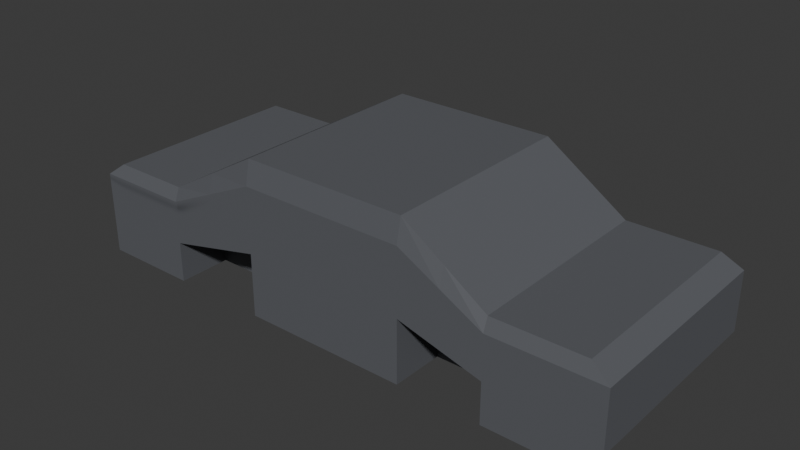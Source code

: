 # Source: car1.blend  (saved by Blender 4.5.90; exported with 4.5.12 LTS)
import bpy
from mathutils import Matrix  # noqa: F401  (used for matrix-valued properties, if any)

bpy.ops.wm.read_factory_settings(use_empty=True)
scene = bpy.context.scene
scene.name = 'Scene'

# ---- collections
col_collection = bpy.data.collections.new('Collection'); scene.collection.children.link(col_collection)

# ---- images (referenced by path relative to the original .blend; pixels are not part of the script)
import os
ASSET_DIR = os.environ.get("B2B_ASSET_DIR", "")  # directory of the original .blend (textures are referenced by path, not embedded)
HERE = os.path.dirname(os.path.abspath(__file__))  # packed textures are extracted next to this script under _unpacked/

def load_image(name, relpath, width, height, colorspace="sRGB"):
    """Load a texture the original file referenced (path relative to the .blend, or extracted next to this script)."""
    p = next((c for c in (os.path.join(HERE, relpath), os.path.join(ASSET_DIR, relpath)) if relpath and os.path.exists(c)), "")
    if p:
        img = bpy.data.images.load(p, check_existing=True)
        img.name = name
    else:  # same state as the original file: an image datablock whose file is absent (Cycles renders it pink)
        img = bpy.data.images.new(name, width, height)
        img.source = "FILE"
        img.filepath = "//" + (relpath or name)
    img.colorspace_settings.name = colorspace
    return img
img_material_base_color = load_image('Material Base Color', '_unpacked/Material_Base_Color.e7006509.png', 256, 256, 'sRGB')

# ---- materials (node trees are filled in below, after node groups)
mat_material = bpy.data.materials.new('Material')
mat_material.alpha_threshold = 0.0
mat_material.roughness = 0.5
mat_material.line_color = (0.0, 0.0, 0.0, 1.0)

# ---- material node trees
mat_material.use_nodes = True; mat_material.node_tree.nodes.clear()
_N = mat_material.node_tree.nodes; _L = mat_material.node_tree.links
n0 = _N.new('ShaderNodeOutputMaterial'); n0.name = 'Material Output'; n0.location = (200, 100)
n1 = _N.new('ShaderNodeBsdfPrincipled'); n1.name = 'Principled BSDF'; n1.location = (-200, 100)
n1.inputs[3].default_value = 1.45
n2 = _N.new('ShaderNodeTexImage'); n2.name = 'Image Texture'; n2.location = (-490, 60)
n2.image = img_material_base_color
_L.new(n1.outputs[0], n0.inputs[0])
_L.new(n2.outputs[0], n1.inputs[0])
n0.is_active_output = True

# ---- world
world_world = bpy.data.worlds.new('World'); scene.world = world_world
world_world.use_nodes = True; world_world.node_tree.nodes.clear()
_N = world_world.node_tree.nodes; _L = world_world.node_tree.links
n0 = _N.new('ShaderNodeOutputWorld'); n0.name = 'World Output'; n0.location = (200, 100)
n1 = _N.new('ShaderNodeBackground'); n1.name = 'Background'; n1.location = (-200, 100)
n1.inputs[0].default_value = (0.05088, 0.05088, 0.05088, 1.0)
_L.new(n1.outputs[0], n0.inputs[0])
n0.is_active_output = True
world_world.color = (0.05088, 0.05088, 0.05088)
world_world.sun_shadow_jitter_overblur = 0.0

# ---- meshes
me_cube = bpy.data.meshes.new('Cube')
me_cube.from_pydata([(4.902, 2.99, 1.0), (4.902, 3.167, -1.161), (4.902, -3.1, 1.0), (4.902, -3.25, -1.161), (-5.554, 2.99, 1.0), (-5.554, 3.167, -1.161), (-5.554, -3.1, 1.0), (-5.554, -3.25, -1.161), (-0.109, 3.167, -1.161), (-0.109, -3.1, 2.683), (-0.109, -3.25, -1.161), (-0.109, 2.99, 2.683), (2.397, -3.25, -1.161), (2.397, 2.99, 2.683), (2.397, 3.167, -1.161), (2.397, -3.1, 2.683), (-2.615, 3.167, -1.161), (-2.615, -3.1, 2.683), (-2.615, -3.25, -1.161), (-2.615, 2.99, 2.683), (7.56, 2.99, 1.0), (8.134, 3.167, -1.161), (7.56, -3.1, 1.0), (8.134, -3.25, -1.161), (-8.485, 3.167, -1.161), (-8.485, -3.25, -1.161), (-7.958, -3.1, 1.0), (-7.958, 2.99, 1.0), (4.902, 3.167, 0.6038), (-5.554, -3.25, 0.6038), (4.902, -3.25, 0.6038), (-5.554, 3.167, 0.6038), (-0.109, 3.167, 1.954), (-0.109, -3.25, 1.954), (2.397, -3.25, 1.954), (2.397, 3.167, 1.954), (-2.615, 3.167, 1.954), (-2.615, -3.25, 1.954), (8.134, 3.167, 0.6038), (8.134, -3.25, 0.6038), (-8.485, -3.25, 0.6038), (-8.485, 3.167, 0.6038), (-5.554, 3.167, -1.907), (-5.554, -3.25, -1.907), (-2.615, 3.167, -1.907), (2.397, -3.25, -1.907), (4.902, -3.25, -1.907), (4.902, 3.167, -1.907), (2.397, 3.167, -1.907), (-0.109, 3.167, -1.907), (-2.615, -3.25, -1.907), (-0.109, -3.25, -1.907), (7.56, -3.25, -1.907), (7.56, 3.167, -1.907), (-8.485, 3.167, -1.907), (-8.485, -3.25, -1.907), (4.902, 3.167, -0.6877), (4.902, -3.25, -0.6877), (-5.554, 3.167, -0.6877), (-0.109, 3.167, 0.3964), (-0.109, -3.25, 0.3964), (2.397, -3.25, -0.01271), (2.397, 3.167, -0.01271), (-2.615, 3.167, -0.01271), (-2.615, -3.25, -0.01271), (8.134, 3.167, -0.2786), (8.134, -3.25, -0.2786), (-8.485, 3.167, -0.2786), (-5.554, -3.25, -0.6877), (-8.485, -3.25, -0.2786), (-4.084, -3.1, 1.842), (-4.084, 2.99, 1.842), (-4.084, 3.167, 1.279), (-4.084, -3.25, 1.279), (-4.084, -3.25, -0.3502), (-4.084, 3.167, -0.3502), (3.649, 2.99, 1.842), (3.649, -3.1, 1.842), (3.649, -3.25, 1.279), (3.649, 3.167, 1.279), (3.649, 3.167, -0.3502), (3.649, -3.25, -0.3502), (4.902, -0.05503, 1.0), (-5.554, -0.05503, 1.0), (-0.109, -0.05503, 2.683), (2.397, -0.05503, 2.683), (-2.615, -0.05503, 2.683), (7.56, -0.05503, 1.0), (8.134, -0.04163, -1.161), (-8.485, -0.04163, -1.161), (-7.958, -0.05503, 1.0), (-8.485, -0.04163, 0.6038), (8.134, -0.04163, 0.6038), (-5.554, -0.04163, -1.907), (4.902, -0.04163, -1.907), (-0.109, -0.04163, -1.907), (2.397, -0.04163, -1.907), (-2.615, -0.04163, -1.907), (7.56, -0.04163, -1.907), (-8.485, -0.04163, -1.907), (8.134, -0.04163, -0.2786), (-8.485, -0.04163, -0.2786), (-4.084, -0.05503, 1.842), (3.649, -0.05503, 1.842), (-5.554, 1.468, 1.0), (8.134, 1.563, -1.161), (-7.958, 1.468, 1.0), (-8.485, 1.563, 0.6038), (4.902, 1.563, -1.907), (7.56, 1.563, -1.907), (-8.485, 1.563, -0.2786), (3.649, 1.563, 0.05888), (2.397, 1.563, 0.3964), (2.397, 1.563, -1.161), (-4.084, 1.563, 0.05888), (-5.554, 1.563, -0.2786), (-5.554, 1.563, -1.161), (4.902, 1.468, 1.0), (-0.109, 1.468, 2.683), (2.397, 1.468, 2.683), (-2.615, 1.468, 2.683), (7.56, 1.468, 1.0), (-8.485, 1.563, -1.161), (8.134, 1.563, 0.6038), (-5.554, 1.563, -1.907), (-0.109, 1.563, -1.907), (2.397, 1.563, -1.907), (-2.615, 1.563, -1.907), (-8.485, 1.563, -1.907), (8.134, 1.563, -0.2786), (-4.084, 1.468, 1.842), (3.649, 1.468, 1.842), (4.902, 1.563, -0.2786), (4.902, 1.563, -1.161), (-2.615, 1.563, 0.3964), (-2.615, 1.563, -1.161), (4.902, -1.578, 1.0), (-0.109, -1.578, 2.683), (2.397, -1.578, 2.683), (-2.615, -1.578, 2.683), (7.56, -1.578, 1.0), (-8.485, -1.646, -1.161), (8.134, -1.646, 0.6038), (-5.554, -1.646, -1.907), (-0.109, -1.646, -1.907), (2.397, -1.646, -1.907), (-2.615, -1.646, -1.907), (-8.485, -1.646, -1.907), (8.134, -1.646, -0.2786), (-4.084, -1.578, 1.842), (3.649, -1.578, 1.842), (4.902, -1.646, -0.2786), (4.902, -1.646, -1.161), (-2.615, -1.646, 0.3964), (-2.615, -1.646, -1.161), (-5.554, -1.578, 1.0), (8.134, -1.646, -1.161), (-7.958, -1.578, 1.0), (-8.485, -1.646, 0.6038), (4.902, -1.646, -1.907), (7.56, -1.646, -1.907), (-8.485, -1.646, -0.2786), (3.649, -1.646, 0.05888), (2.397, -1.646, 0.3964), (2.397, -1.646, -1.161), (-4.084, -1.646, 0.05888), (-5.554, -1.646, -0.2786), (-5.554, -1.646, -1.161)], [], [(149, 155, 6, 70), (73, 70, 6, 29), (12, 10, 51, 45), (8, 14, 48, 49), (57, 3, 23, 66), (79, 76, 0, 28), (36, 19, 11, 32), (24, 5, 42, 54), (34, 15, 9, 33), (138, 137, 9, 15), (150, 138, 15, 77), (78, 77, 15, 34), (32, 11, 13, 35), (7, 25, 55, 43), (23, 3, 46, 52), (72, 71, 19, 36), (33, 9, 17, 37), (137, 139, 17, 9), (142, 140, 22, 39), (28, 0, 20, 38), (156, 23, 52, 160), (136, 2, 22, 140), (107, 106, 27, 41), (104, 4, 27, 106), (58, 5, 24, 67), (29, 6, 26, 40), (68, 29, 40, 69), (4, 31, 41, 27), (110, 107, 41, 67), (56, 28, 38, 65), (148, 142, 39, 66), (60, 33, 37, 64), (75, 72, 36, 63), (59, 32, 35, 62), (81, 78, 34, 61), (61, 34, 33, 60), (63, 36, 32, 59), (80, 79, 28, 56), (2, 30, 39, 22), (74, 73, 29, 68), (143, 43, 55, 147), (146, 144, 51, 50), (144, 145, 45, 51), (108, 47, 53, 109), (16, 8, 49, 44), (1, 21, 53, 47), (10, 18, 50, 51), (122, 24, 54, 128), (16, 63, 59, 8), (12, 61, 60, 10), (8, 59, 62, 14), (10, 60, 64, 18), (156, 148, 66, 23), (1, 56, 65, 21), (122, 110, 67, 24), (7, 68, 69, 25), (31, 58, 67, 41), (30, 57, 66, 39), (64, 37, 73, 74), (58, 31, 72, 75), (31, 4, 71, 72), (37, 17, 70, 73), (139, 149, 70, 17), (62, 35, 79, 80), (57, 30, 78, 81), (30, 2, 77, 78), (136, 150, 77, 2), (35, 13, 76, 79), (132, 111, 80, 56), (163, 162, 81, 61), (133, 132, 56, 1), (152, 159, 46, 3), (164, 163, 61, 12), (113, 126, 48, 14), (134, 114, 75, 63), (166, 165, 74, 68), (135, 134, 63, 16), (127, 135, 16, 44), (115, 116, 5, 58), (143, 167, 7, 43), (117, 131, 103, 82), (120, 130, 102, 86), (141, 161, 101, 89), (105, 129, 100, 88), (141, 89, 99, 147), (159, 94, 98, 160), (125, 126, 96, 95), (127, 125, 95, 97), (124, 93, 99, 128), (129, 123, 92, 100), (161, 158, 91, 101), (155, 83, 90, 157), (158, 157, 90, 91), (117, 82, 87, 121), (105, 88, 98, 109), (123, 121, 87, 92), (118, 120, 86, 84), (131, 119, 85, 103), (119, 118, 84, 85), (130, 104, 83, 102), (71, 4, 104, 130), (13, 11, 118, 119), (76, 13, 119, 131), (11, 19, 120, 118), (38, 20, 121, 123), (21, 105, 109, 53), (0, 117, 121, 20), (65, 38, 123, 129), (42, 124, 128, 54), (44, 49, 125, 127), (49, 48, 126, 125), (21, 65, 129, 105), (19, 71, 130, 120), (0, 76, 131, 117), (62, 80, 111, 112), (1, 47, 108, 133), (14, 62, 112, 113), (58, 75, 114, 115), (42, 5, 116, 124), (167, 143, 146, 154), (166, 167, 154, 153), (134, 135, 116, 115), (135, 127, 124, 116), (126, 113, 133, 108), (132, 133, 113, 112), (163, 164, 152, 151), (89, 101, 110, 122), (89, 122, 128, 99), (94, 108, 109, 98), (101, 91, 107, 110), (83, 104, 106, 90), (91, 90, 106, 107), (40, 26, 157, 158), (6, 155, 157, 26), (69, 40, 158, 161), (46, 159, 160, 52), (25, 141, 147, 55), (25, 69, 161, 141), (57, 81, 162, 151), (3, 57, 151, 152), (12, 45, 145, 164), (64, 74, 165, 153), (18, 64, 153, 154), (50, 18, 154, 146), (68, 7, 167, 166), (97, 146, 143, 93), (127, 97, 93, 124), (159, 152, 164, 145), (108, 94, 96, 126), (145, 96, 94, 159), (82, 103, 150, 136), (86, 102, 149, 139), (88, 100, 148, 156), (95, 96, 145, 144), (97, 95, 144, 146), (93, 143, 147, 99), (100, 92, 142, 148), (82, 136, 140, 87), (88, 156, 160, 98), (92, 87, 140, 142), (84, 86, 139, 137), (103, 85, 138, 150), (85, 84, 137, 138), (102, 83, 155, 149)])
_uv = me_cube.uv_layers.new(name='UVMap')
_uv.uv.foreach_set('vector', [0.8438, 0.6875, 0.875, 0.6875, 0.875, 0.75, 0.8438, 0.75, 0.5755, 0.9687, 0.625, 0.9688, 0.625, 1.0, 0.5755, 1.0, 0.375, 0.8125, 0.375, 0.875, 0.375, 0.875, 0.375, 0.8125, 0.375, 0.375, 0.375, 0.4375, 0.375, 0.4375, 0.375, 0.375, 0.4752, 0.75, 0.375, 0.75, 0.375, 0.75, 0.4752, 0.75, 0.5755, 0.4688, 0.625, 0.4688, 0.625, 0.5, 0.5755, 0.5, 0.5755, 0.3125, 0.625, 0.3125, 0.625, 0.375, 0.5755, 0.375, 0.375, 0.25, 0.375, 0.25, 0.375, 0.25, 0.375, 0.25, 0.5755, 0.8125, 0.625, 0.8125, 0.625, 0.875, 0.5755, 0.875, 0.6875, 0.6875, 0.75, 0.6875, 0.75, 0.75, 0.6875, 0.75, 0.6562, 0.6875, 0.6875, 0.6875, 0.6875, 0.75, 0.6562, 0.75, 0.5755, 0.7812, 0.625, 0.7812, 0.625, 0.8125, 0.5755, 0.8125, 0.5755, 0.375, 0.625, 0.375, 0.625, 0.4375, 0.5755, 0.4375, 0.375, 1.0, 0.375, 1.0, 0.375, 1.0, 0.375, 1.0, 0.375, 0.75, 0.375, 0.75, 0.375, 0.75, 0.375, 0.75, 0.5755, 0.2812, 0.625, 0.2813, 0.625, 0.3125, 0.5755, 0.3125, 0.5755, 0.875, 0.625, 0.875, 0.625, 0.9375, 0.5755, 0.9375, 0.75, 0.6875, 0.8125, 0.6875, 0.8125, 0.75, 0.75, 0.75, 0.5755, 0.6875, 0.625, 0.6875, 0.625, 0.75, 0.5755, 0.75, 0.5755, 0.5, 0.625, 0.5, 0.625, 0.5, 0.5755, 0.5, 0.375, 0.6875, 0.375, 0.75, 0.375, 0.75, 0.375, 0.6875, 0.625, 0.6875, 0.625, 0.75, 0.625, 0.75, 0.625, 0.6875, 0.5755, 0.1875, 0.625, 0.1875, 0.625, 0.25, 0.5755, 0.25, 0.875, 0.5625, 0.875, 0.5, 0.875, 0.5, 0.875, 0.5625, 0.4752, 0.25, 0.375, 0.25, 0.375, 0.25, 0.4752, 0.25, 0.5755, 1.0, 0.625, 1.0, 0.625, 1.0, 0.5755, 1.0, 0.4752, 1.0, 0.5755, 1.0, 0.5755, 1.0, 0.4752, 1.0, 0.625, 0.25, 0.5755, 0.25, 0.5755, 0.25, 0.625, 0.25, 0.4752, 0.1875, 0.5755, 0.1875, 0.5755, 0.25, 0.4752, 0.25, 0.4752, 0.5, 0.5755, 0.5, 0.5755, 0.5, 0.4752, 0.5, 0.4752, 0.6875, 0.5755, 0.6875, 0.5755, 0.75, 0.4752, 0.75, 0.4752, 0.875, 0.5755, 0.875, 0.5755, 0.9375, 0.4752, 0.9375, 0.4752, 0.2812, 0.5755, 0.2812, 0.5755, 0.3125, 0.4752, 0.3125, 0.4752, 0.375, 0.5755, 0.375, 0.5755, 0.4375, 0.4752, 0.4375, 0.4752, 0.7812, 0.5755, 0.7812, 0.5755, 0.8125, 0.4752, 0.8125, 0.4752, 0.8125, 0.5755, 0.8125, 0.5755, 0.875, 0.4752, 0.875, 0.4752, 0.3125, 0.5755, 0.3125, 0.5755, 0.375, 0.4752, 0.375, 0.4752, 0.4688, 0.5755, 0.4688, 0.5755, 0.5, 0.4752, 0.5, 0.625, 0.75, 0.5755, 0.75, 0.5755, 0.75, 0.625, 0.75, 0.4752, 0.9688, 0.5755, 0.9687, 0.5755, 1.0, 0.4752, 1.0, 0.125, 0.6875, 0.125, 0.75, 0.125, 0.75, 0.125, 0.6875, 0.1875, 0.6875, 0.25, 0.6875, 0.25, 0.75, 0.1875, 0.75, 0.25, 0.6875, 0.3125, 0.6875, 0.3125, 0.75, 0.25, 0.75, 0.375, 0.5625, 0.375, 0.5, 0.375, 0.5, 0.375, 0.5625, 0.375, 0.3125, 0.375, 0.375, 0.375, 0.375, 0.375, 0.3125, 0.375, 0.5, 0.375, 0.5, 0.375, 0.5, 0.375, 0.5, 0.375, 0.875, 0.375, 0.9375, 0.375, 0.9375, 0.375, 0.875, 0.375, 0.1875, 0.375, 0.25, 0.375, 0.25, 0.375, 0.1875, 0.375, 0.3125, 0.4752, 0.3125, 0.4752, 0.375, 0.375, 0.375, 0.375, 0.8125, 0.4752, 0.8125, 0.4752, 0.875, 0.375, 0.875, 0.375, 0.375, 0.4752, 0.375, 0.4752, 0.4375, 0.375, 0.4375, 0.375, 0.875, 0.4752, 0.875, 0.4752, 0.9375, 0.375, 0.9375, 0.375, 0.6875, 0.4752, 0.6875, 0.4752, 0.75, 0.375, 0.75, 0.375, 0.5, 0.4752, 0.5, 0.4752, 0.5, 0.375, 0.5, 0.375, 0.1875, 0.4752, 0.1875, 0.4752, 0.25, 0.375, 0.25, 0.375, 1.0, 0.4752, 1.0, 0.4752, 1.0, 0.375, 1.0, 0.5755, 0.25, 0.4752, 0.25, 0.4752, 0.25, 0.5755, 0.25, 0.5755, 0.75, 0.4752, 0.75, 0.4752, 0.75, 0.5755, 0.75, 0.4752, 0.9375, 0.5755, 0.9375, 0.5755, 0.9687, 0.4752, 0.9688, 0.4752, 0.25, 0.5755, 0.25, 0.5755, 0.2812, 0.4752, 0.2812, 0.5755, 0.25, 0.625, 0.25, 0.625, 0.2813, 0.5755, 0.2812, 0.5755, 0.9375, 0.625, 0.9375, 0.625, 0.9688, 0.5755, 0.9687, 0.8125, 0.6875, 0.8438, 0.6875, 0.8438, 0.75, 0.8125, 0.75, 0.4752, 0.4375, 0.5755, 0.4375, 0.5755, 0.4688, 0.4752, 0.4688, 0.4752, 0.75, 0.5755, 0.75, 0.5755, 0.7812, 0.4752, 0.7812, 0.5755, 0.75, 0.625, 0.75, 0.625, 0.7812, 0.5755, 0.7812, 0.625, 0.6875, 0.6562, 0.6875, 0.6562, 0.75, 0.625, 0.75, 0.5755, 0.4375, 0.625, 0.4375, 0.625, 0.4688, 0.5755, 0.4688, 0.4752, 0.5625, 0.4752, 0.5469, 0.4752, 0.4688, 0.4752, 0.5, 0.4752, 0.7188, 0.4752, 0.7031, 0.4752, 0.7812, 0.4752, 0.8125, 0.375, 0.5625, 0.4752, 0.5625, 0.4752, 0.5, 0.375, 0.5, 0.375, 0.6875, 0.375, 0.6875, 0.375, 0.75, 0.375, 0.75, 0.375, 0.7188, 0.4752, 0.7188, 0.4752, 0.8125, 0.375, 0.8125, 0.375, 0.5312, 0.375, 0.5312, 0.375, 0.4375, 0.375, 0.4375, 0.4752, 0.4687, 0.4752, 0.4531, 0.4752, 0.2812, 0.4752, 0.3125, 0.4752, 0.8125, 0.4752, 0.7969, 0.4752, 0.9688, 0.4752, 1.0, 0.375, 0.4688, 0.4752, 0.4687, 0.4752, 0.3125, 0.375, 0.3125, 0.375, 0.4688, 0.375, 0.4688, 0.375, 0.3125, 0.375, 0.3125, 0.4752, 0.4375, 0.375, 0.4375, 0.375, 0.25, 0.4752, 0.25, 0.375, 0.8125, 0.375, 0.8125, 0.375, 1.0, 0.375, 1.0, 0.625, 0.5625, 0.6562, 0.5625, 0.6562, 0.625, 0.625, 0.625, 0.8125, 0.5625, 0.8438, 0.5625, 0.8438, 0.625, 0.8125, 0.625, 0.375, 0.0625, 0.4752, 0.0625, 0.4752, 0.125, 0.375, 0.125, 0.375, 0.5625, 0.4752, 0.5625, 0.4752, 0.625, 0.375, 0.625, 0.375, 0.0625, 0.375, 0.125, 0.375, 0.125, 0.375, 0.0625, 0.375, 0.6875, 0.375, 0.625, 0.375, 0.625, 0.375, 0.6875, 0.25, 0.5625, 0.3125, 0.5625, 0.3125, 0.625, 0.25, 0.625, 0.1875, 0.5625, 0.25, 0.5625, 0.25, 0.625, 0.1875, 0.625, 0.125, 0.5625, 0.125, 0.625, 0.125, 0.625, 0.125, 0.5625, 0.4752, 0.5625, 0.5755, 0.5625, 0.5755, 0.625, 0.4752, 0.625, 0.4752, 0.0625, 0.5755, 0.0625, 0.5755, 0.125, 0.4752, 0.125, 0.875, 0.6875, 0.875, 0.625, 0.875, 0.625, 0.875, 0.6875, 0.5755, 0.0625, 0.625, 0.0625, 0.625, 0.125, 0.5755, 0.125, 0.625, 0.5625, 0.625, 0.625, 0.625, 0.625, 0.625, 0.5625, 0.375, 0.5625, 0.375, 0.625, 0.375, 0.625, 0.375, 0.5625, 0.5755, 0.5625, 0.625, 0.5625, 0.625, 0.625, 0.5755, 0.625, 0.75, 0.5625, 0.8125, 0.5625, 0.8125, 0.625, 0.75, 0.625, 0.6562, 0.5625, 0.6875, 0.5625, 0.6875, 0.625, 0.6562, 0.625, 0.6875, 0.5625, 0.75, 0.5625, 0.75, 0.625, 0.6875, 0.625, 0.8438, 0.5625, 0.875, 0.5625, 0.875, 0.625, 0.8438, 0.625, 0.8438, 0.5, 0.875, 0.5, 0.875, 0.5625, 0.8438, 0.5625, 0.6875, 0.5, 0.75, 0.5, 0.75, 0.5625, 0.6875, 0.5625, 0.6562, 0.5, 0.6875, 0.5, 0.6875, 0.5625, 0.6562, 0.5625, 0.75, 0.5, 0.8125, 0.5, 0.8125, 0.5625, 0.75, 0.5625, 0.5755, 0.5, 0.625, 0.5, 0.625, 0.5625, 0.5755, 0.5625, 0.375, 0.5, 0.375, 0.5625, 0.375, 0.5625, 0.375, 0.5, 0.625, 0.5, 0.625, 0.5625, 0.625, 0.5625, 0.625, 0.5, 0.4752, 0.5, 0.5755, 0.5, 0.5755, 0.5625, 0.4752, 0.5625, 0.125, 0.5, 0.125, 0.5625, 0.125, 0.5625, 0.125, 0.5, 0.1875, 0.5, 0.25, 0.5, 0.25, 0.5625, 0.1875, 0.5625, 0.25, 0.5, 0.3125, 0.5, 0.3125, 0.5625, 0.25, 0.5625, 0.375, 0.5, 0.4752, 0.5, 0.4752, 0.5625, 0.375, 0.5625, 0.8125, 0.5, 0.8438, 0.5, 0.8438, 0.5625, 0.8125, 0.5625, 0.625, 0.5, 0.6562, 0.5, 0.6562, 0.5625, 0.625, 0.5625, 0.4752, 0.4375, 0.4752, 0.4688, 0.4752, 0.5469, 0.4752, 0.5312, 0.375, 0.5, 0.375, 0.5, 0.375, 0.5625, 0.375, 0.5625, 0.375, 0.4375, 0.4752, 0.4375, 0.4752, 0.5312, 0.375, 0.5312, 0.4752, 0.25, 0.4752, 0.2812, 0.4752, 0.4531, 0.4752, 0.4375, 0.375, 0.25, 0.375, 0.25, 0.375, 0.4375, 0.375, 0.4375, 0.375, 0.8125, 0.375, 0.8125, 0.375, 0.7812, 0.375, 0.7812, 0.4752, 0.8125, 0.375, 0.8125, 0.375, 0.7812, 0.4752, 0.7812, 0.4752, 0.4687, 0.375, 0.4688, 0.375, 0.4375, 0.4752, 0.4375, 0.375, 0.4688, 0.375, 0.4688, 0.375, 0.4375, 0.375, 0.4375, 0.375, 0.5312, 0.375, 0.5312, 0.375, 0.5625, 0.375, 0.5625, 0.4752, 0.5625, 0.375, 0.5625, 0.375, 0.5312, 0.4752, 0.5312, 0.4752, 0.7188, 0.375, 0.7188, 0.375, 0.6875, 0.4752, 0.6875, 0.375, 0.125, 0.4752, 0.125, 0.4752, 0.1875, 0.375, 0.1875, 0.375, 0.125, 0.375, 0.1875, 0.375, 0.1875, 0.375, 0.125, 0.375, 0.625, 0.375, 0.5625, 0.375, 0.5625, 0.375, 0.625, 0.4752, 0.125, 0.5755, 0.125, 0.5755, 0.1875, 0.4752, 0.1875, 0.875, 0.625, 0.875, 0.5625, 0.875, 0.5625, 0.875, 0.625, 0.5755, 0.125, 0.625, 0.125, 0.625, 0.1875, 0.5755, 0.1875, 0.5755, 0.0, 0.625, 0.0, 0.625, 0.0625, 0.5755, 0.0625, 0.875, 0.75, 0.875, 0.6875, 0.875, 0.6875, 0.875, 0.75, 0.4752, 0.0, 0.5755, 0.0, 0.5755, 0.0625, 0.4752, 0.0625, 0.375, 0.75, 0.375, 0.6875, 0.375, 0.6875, 0.375, 0.75, 0.375, 0.0, 0.375, 0.0625, 0.375, 0.0625, 0.375, 0.0, 0.375, 0.0, 0.4752, 0.0, 0.4752, 0.0625, 0.375, 0.0625, 0.4752, 0.75, 0.4752, 0.7812, 0.4752, 0.7031, 0.4752, 0.6875, 0.375, 0.75, 0.4752, 0.75, 0.4752, 0.6875, 0.375, 0.6875, 0.375, 0.8125, 0.375, 0.8125, 0.375, 0.7188, 0.375, 0.7188, 0.4752, 0.9375, 0.4752, 0.9688, 0.4752, 0.7969, 0.4752, 0.7812, 0.375, 0.9375, 0.4752, 0.9375, 0.4752, 0.7812, 0.375, 0.7812, 0.375, 0.9375, 0.375, 0.9375, 0.375, 0.7812, 0.375, 0.7812, 0.4752, 1.0, 0.375, 1.0, 0.375, 0.8125, 0.4752, 0.8125, 0.1875, 0.625, 0.1875, 0.6875, 0.125, 0.6875, 0.125, 0.625, 0.1875, 0.5625, 0.1875, 0.625, 0.125, 0.625, 0.125, 0.5625, 0.375, 0.6875, 0.375, 0.6875, 0.375, 0.7188, 0.375, 0.7188, 0.375, 0.5625, 0.375, 0.625, 0.3125, 0.625, 0.3125, 0.5625, 0.3125, 0.6875, 0.3125, 0.625, 0.375, 0.625, 0.375, 0.6875, 0.625, 0.625, 0.6562, 0.625, 0.6562, 0.6875, 0.625, 0.6875, 0.8125, 0.625, 0.8438, 0.625, 0.8438, 0.6875, 0.8125, 0.6875, 0.375, 0.625, 0.4752, 0.625, 0.4752, 0.6875, 0.375, 0.6875, 0.25, 0.625, 0.3125, 0.625, 0.3125, 0.6875, 0.25, 0.6875, 0.1875, 0.625, 0.25, 0.625, 0.25, 0.6875, 0.1875, 0.6875, 0.125, 0.625, 0.125, 0.6875, 0.125, 0.6875, 0.125, 0.625, 0.4752, 0.625, 0.5755, 0.625, 0.5755, 0.6875, 0.4752, 0.6875, 0.625, 0.625, 0.625, 0.6875, 0.625, 0.6875, 0.625, 0.625, 0.375, 0.625, 0.375, 0.6875, 0.375, 0.6875, 0.375, 0.625, 0.5755, 0.625, 0.625, 0.625, 0.625, 0.6875, 0.5755, 0.6875, 0.75, 0.625, 0.8125, 0.625, 0.8125, 0.6875, 0.75, 0.6875, 0.6562, 0.625, 0.6875, 0.625, 0.6875, 0.6875, 0.6562, 0.6875, 0.6875, 0.625, 0.75, 0.625, 0.75, 0.6875, 0.6875, 0.6875, 0.8438, 0.625, 0.875, 0.625, 0.875, 0.6875, 0.8438, 0.6875])
me_cube.materials.append(mat_material)
me_cube.use_mirror_vertex_groups = False
me_cube.update()

# ---- objects
ob_cube_col = bpy.data.objects.new('Cube-col', me_cube)

# ---- transforms, parenting, visibility, modifiers, constraints
ob_cube_col.location = (0.0, 0.0, 0.0)
ob_cube_col.lock_rotations_4d = False
ob_cube_col.empty_display_type = 'ARROWS'
ob_cube_col.lineart.crease_threshold = 0.0

# ---- collection membership
col_collection.objects.link(ob_cube_col)

# ---- scene / render settings (as saved in the file)
scene.frame_start = 1; scene.frame_end = 250; scene.frame_set(1)
scene.render.engine = 'BLENDER_EEVEE_NEXT'
bpy.context.view_layer.update()

# ---- added for rendering (the .blend has no active camera and no usable light): camera, sun
cam_auto = bpy.data.cameras.new('AutoCamera')
cam_auto.lens = 50.0
cam_auto.sensor_width = 36.0
cam_auto.clip_end = 1000.0
ob_auto_camera = bpy.data.objects.new('AutoCamera', cam_auto)
scene.collection.objects.link(ob_auto_camera)
ob_auto_camera.location = (16.8448, -20.466, 14.0047)
ob_auto_camera.rotation_euler = (1.09748, -7.21219e-08, 0.694738)
scene.camera = ob_auto_camera
light_auto_sun = bpy.data.lights.new('AutoSun', 'SUN')
light_auto_sun.energy = 3.0
light_auto_sun.angle = 0.0523599
ob_auto_sun = bpy.data.objects.new('AutoSun', light_auto_sun)
scene.collection.objects.link(ob_auto_sun)
ob_auto_sun.rotation_euler = (0.872665, 0.174533, 0.523599)
bpy.context.view_layer.update()
